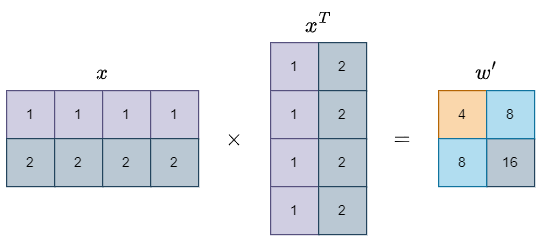

The diagram above was exported from draw.io. Its source (the exported page's mxGraphModel, read from the mxfile embedded in the PNG):
<mxGraphModel dx="835" dy="988" grid="1" gridSize="10" guides="1" tooltips="1" connect="1" arrows="1" fold="1" page="1" pageScale="1" pageWidth="827" pageHeight="1169" math="1" shadow="0">
  <root>
    <mxCell id="0" />
    <mxCell id="1" parent="0" />
    <mxCell id="2" value="1" style="rounded=0;whiteSpace=wrap;html=1;fillColor=#d0cee2;strokeColor=#56517e;" vertex="1" parent="1">
      <mxGeometry x="380" y="270" width="40" height="40" as="geometry" />
    </mxCell>
    <mxCell id="3" value="1" style="rounded=0;whiteSpace=wrap;html=1;fillColor=#d0cee2;strokeColor=#56517e;" vertex="1" parent="1">
      <mxGeometry x="380" y="310" width="40" height="40" as="geometry" />
    </mxCell>
    <mxCell id="4" value="1" style="rounded=0;whiteSpace=wrap;html=1;fillColor=#d0cee2;strokeColor=#56517e;" vertex="1" parent="1">
      <mxGeometry x="380" y="350" width="40" height="40" as="geometry" />
    </mxCell>
    <mxCell id="5" value="1" style="rounded=0;whiteSpace=wrap;html=1;fillColor=#d0cee2;strokeColor=#56517e;" vertex="1" parent="1">
      <mxGeometry x="380" y="390" width="40" height="40" as="geometry" />
    </mxCell>
    <mxCell id="6" value="2" style="rounded=0;whiteSpace=wrap;html=1;fillColor=#bac8d3;strokeColor=#23445d;" vertex="1" parent="1">
      <mxGeometry x="420" y="270" width="40" height="40" as="geometry" />
    </mxCell>
    <mxCell id="7" value="2" style="rounded=0;whiteSpace=wrap;html=1;fillColor=#bac8d3;strokeColor=#23445d;" vertex="1" parent="1">
      <mxGeometry x="420" y="310" width="40" height="40" as="geometry" />
    </mxCell>
    <mxCell id="8" value="2" style="rounded=0;whiteSpace=wrap;html=1;fillColor=#bac8d3;strokeColor=#23445d;" vertex="1" parent="1">
      <mxGeometry x="420" y="350" width="40" height="40" as="geometry" />
    </mxCell>
    <mxCell id="9" value="2" style="rounded=0;whiteSpace=wrap;html=1;fillColor=#bac8d3;strokeColor=#23445d;" vertex="1" parent="1">
      <mxGeometry x="420" y="390" width="40" height="40" as="geometry" />
    </mxCell>
    <mxCell id="10" value="`\times`" style="text;html=1;strokeColor=none;fillColor=none;align=center;verticalAlign=middle;whiteSpace=wrap;rounded=0;fontSize=16;" vertex="1" parent="1">
      <mxGeometry x="320" y="270" width="60" height="160" as="geometry" />
    </mxCell>
    <mxCell id="11" value="`=`" style="text;html=1;strokeColor=none;fillColor=none;align=center;verticalAlign=middle;whiteSpace=wrap;rounded=0;fontSize=16;" vertex="1" parent="1">
      <mxGeometry x="460" y="270" width="60" height="160" as="geometry" />
    </mxCell>
    <mxCell id="12" value="4" style="rounded=0;whiteSpace=wrap;html=1;fillColor=#fad7ac;strokeColor=#b46504;" vertex="1" parent="1">
      <mxGeometry x="520" y="310" width="40" height="40" as="geometry" />
    </mxCell>
    <mxCell id="13" value="16" style="rounded=0;whiteSpace=wrap;html=1;fillColor=#bac8d3;strokeColor=#23445d;" vertex="1" parent="1">
      <mxGeometry x="560" y="350" width="40" height="40" as="geometry" />
    </mxCell>
    <mxCell id="14" value="8" style="rounded=0;whiteSpace=wrap;html=1;fillColor=#b1ddf0;strokeColor=#10739e;" vertex="1" parent="1">
      <mxGeometry x="560" y="310" width="40" height="40" as="geometry" />
    </mxCell>
    <mxCell id="15" value="8" style="rounded=0;whiteSpace=wrap;html=1;fillColor=#b1ddf0;strokeColor=#10739e;" vertex="1" parent="1">
      <mxGeometry x="520" y="350" width="40" height="40" as="geometry" />
    </mxCell>
    <mxCell id="16" value="`x^T`" style="text;html=1;strokeColor=none;fillColor=none;align=center;verticalAlign=middle;whiteSpace=wrap;rounded=0;fontSize=16;" vertex="1" parent="1">
      <mxGeometry x="380" y="240" width="80" height="30" as="geometry" />
    </mxCell>
    <mxCell id="17" value="1" style="rounded=0;whiteSpace=wrap;html=1;fillColor=#d0cee2;strokeColor=#56517e;" vertex="1" parent="1">
      <mxGeometry x="160" y="310" width="40" height="40" as="geometry" />
    </mxCell>
    <mxCell id="18" value="2" style="rounded=0;whiteSpace=wrap;html=1;fillColor=#bac8d3;strokeColor=#23445d;" vertex="1" parent="1">
      <mxGeometry x="160" y="350" width="40" height="40" as="geometry" />
    </mxCell>
    <mxCell id="19" value="1" style="rounded=0;whiteSpace=wrap;html=1;fillColor=#d0cee2;strokeColor=#56517e;" vertex="1" parent="1">
      <mxGeometry x="200" y="310" width="40" height="40" as="geometry" />
    </mxCell>
    <mxCell id="20" value="2" style="rounded=0;whiteSpace=wrap;html=1;fillColor=#bac8d3;strokeColor=#23445d;" vertex="1" parent="1">
      <mxGeometry x="200" y="350" width="40" height="40" as="geometry" />
    </mxCell>
    <mxCell id="21" value="1" style="rounded=0;whiteSpace=wrap;html=1;fillColor=#d0cee2;strokeColor=#56517e;" vertex="1" parent="1">
      <mxGeometry x="240" y="310" width="40" height="40" as="geometry" />
    </mxCell>
    <mxCell id="22" value="2" style="rounded=0;whiteSpace=wrap;html=1;fillColor=#bac8d3;strokeColor=#23445d;" vertex="1" parent="1">
      <mxGeometry x="240" y="350" width="40" height="40" as="geometry" />
    </mxCell>
    <mxCell id="23" value="1" style="rounded=0;whiteSpace=wrap;html=1;fillColor=#d0cee2;strokeColor=#56517e;" vertex="1" parent="1">
      <mxGeometry x="280" y="310" width="40" height="40" as="geometry" />
    </mxCell>
    <mxCell id="24" value="2" style="rounded=0;whiteSpace=wrap;html=1;fillColor=#bac8d3;strokeColor=#23445d;" vertex="1" parent="1">
      <mxGeometry x="280" y="350" width="40" height="40" as="geometry" />
    </mxCell>
    <mxCell id="25" value="`x`" style="text;html=1;strokeColor=none;fillColor=none;align=center;verticalAlign=middle;whiteSpace=wrap;rounded=0;fontSize=16;" vertex="1" parent="1">
      <mxGeometry x="160" y="280" width="160" height="30" as="geometry" />
    </mxCell>
    <mxCell id="26" value="`w^'`" style="text;html=1;strokeColor=none;fillColor=none;align=center;verticalAlign=middle;whiteSpace=wrap;rounded=0;fontSize=16;" vertex="1" parent="1">
      <mxGeometry x="520" y="280" width="80" height="30" as="geometry" />
    </mxCell>
  </root>
</mxGraphModel>